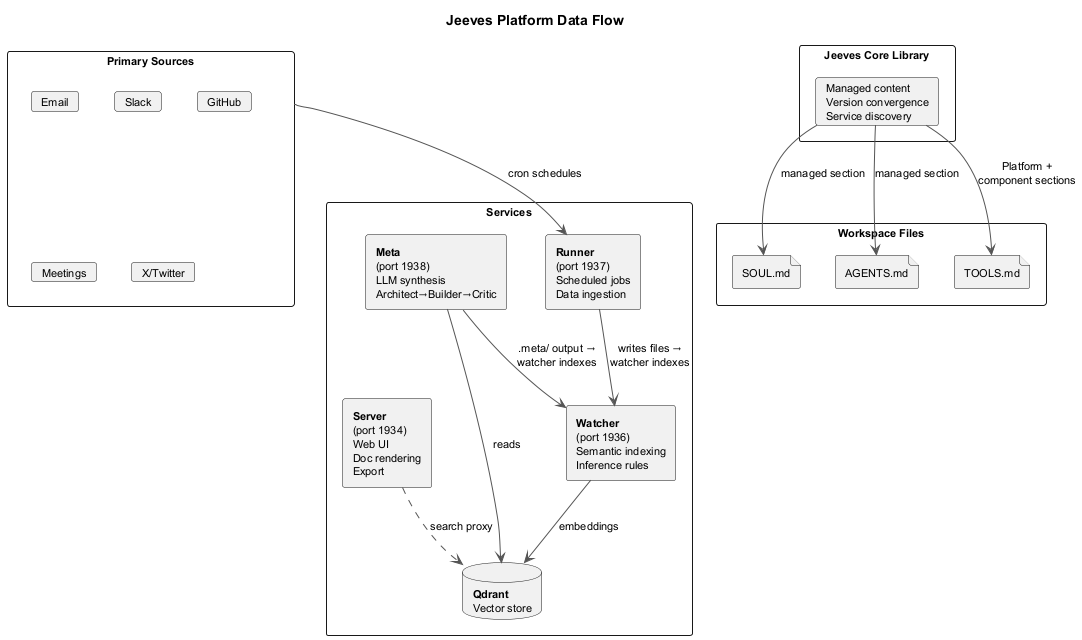

The diagram above was rendered by PlantUML. Its source (embedded in the PNG):
@startuml platform-data-flow
skinparam componentStyle rectangle
skinparam shadowing false
skinparam defaultFontSize 11
skinparam backgroundColor white
skinparam ArrowColor #555555

title Jeeves Platform Data Flow

rectangle "Primary Sources" as sources {
  card "Email" as email
  card "Slack" as slack
  card "GitHub" as github
  card "Meetings" as meetings
  card "X/Twitter" as x
}

rectangle "Services" as services {
  component "**Runner**\n(port 1937)\nScheduled jobs\nData ingestion" as runner
  component "**Watcher**\n(port 1936)\nSemantic indexing\nInference rules" as watcher
  database "**Qdrant**\nVector store" as qdrant
  component "**Meta**\n(port 1938)\nLLM synthesis\nArchitect→Builder→Critic" as meta
  component "**Server**\n(port 1934)\nWeb UI\nDoc rendering\nExport" as server
}

rectangle "Workspace Files" as workspace {
  file "SOUL.md" as soul
  file "AGENTS.md" as agents
  file "TOOLS.md" as tools
}

rectangle "Jeeves Core Library" as core {
  card "Managed content\nVersion convergence\nService discovery" as lib
}

sources --> runner : cron schedules
runner --> watcher : writes files →\nwatcher indexes
watcher --> qdrant : embeddings
meta --> qdrant : reads
meta --> watcher : ".meta/ output →\nwatcher indexes"
server ..> qdrant : search proxy
lib --> soul : managed section
lib --> agents : managed section
lib --> tools : Platform +\ncomponent sections

@enduml